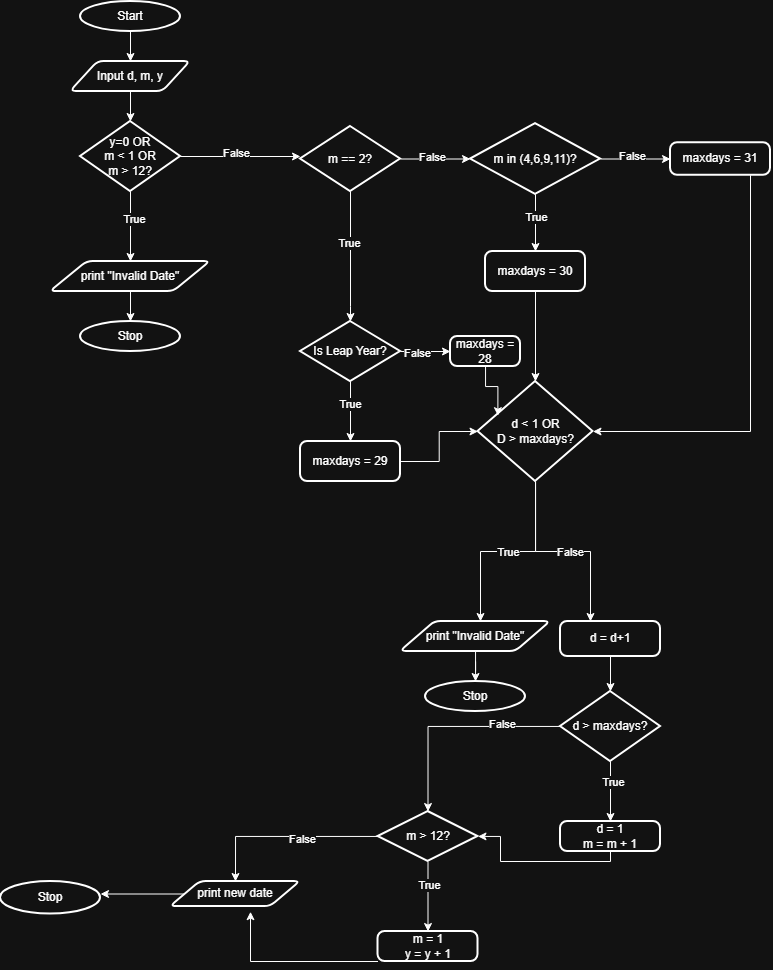

The diagram above was exported from draw.io. Its source (the exported page's mxGraphModel, read from the mxfile embedded in the PNG):
<mxGraphModel dx="1202" dy="664" grid="1" gridSize="10" guides="1" tooltips="1" connect="1" arrows="1" fold="1" page="1" pageScale="1" pageWidth="850" pageHeight="1100" math="0" shadow="0">
  <root>
    <mxCell id="0" />
    <mxCell id="1" parent="0" />
    <mxCell id="-BtYYE26jHonQRYs0KPw-5" edge="1" parent="1" source="-BtYYE26jHonQRYs0KPw-4" style="edgeStyle=orthogonalEdgeStyle;rounded=0;orthogonalLoop=1;jettySize=auto;html=1;">
      <mxGeometry relative="1" as="geometry">
        <mxPoint x="260" y="90" as="targetPoint" />
      </mxGeometry>
    </mxCell>
    <mxCell id="-BtYYE26jHonQRYs0KPw-4" parent="1" style="strokeWidth=2;html=1;shape=mxgraph.flowchart.start_1;whiteSpace=wrap;" value="Start" vertex="1">
      <mxGeometry height="30" width="100" x="210" y="30" as="geometry" />
    </mxCell>
    <mxCell id="-BtYYE26jHonQRYs0KPw-7" edge="1" parent="1" source="-BtYYE26jHonQRYs0KPw-6" style="edgeStyle=orthogonalEdgeStyle;rounded=0;orthogonalLoop=1;jettySize=auto;html=1;" target="-BtYYE26jHonQRYs0KPw-8">
      <mxGeometry relative="1" as="geometry">
        <mxPoint x="260" y="160" as="targetPoint" />
      </mxGeometry>
    </mxCell>
    <mxCell id="-BtYYE26jHonQRYs0KPw-6" parent="1" style="shape=parallelogram;html=1;strokeWidth=2;perimeter=parallelogramPerimeter;whiteSpace=wrap;rounded=1;arcSize=12;size=0.23;" value="Input d, m, y" vertex="1">
      <mxGeometry height="30" width="120" x="200" y="90" as="geometry" />
    </mxCell>
    <mxCell id="-BtYYE26jHonQRYs0KPw-9" edge="1" parent="1" source="-BtYYE26jHonQRYs0KPw-8" style="edgeStyle=orthogonalEdgeStyle;rounded=0;orthogonalLoop=1;jettySize=auto;html=1;">
      <mxGeometry relative="1" as="geometry">
        <mxPoint x="430" y="185" as="targetPoint" />
      </mxGeometry>
    </mxCell>
    <mxCell id="-BtYYE26jHonQRYs0KPw-10" connectable="0" parent="-BtYYE26jHonQRYs0KPw-9" style="edgeLabel;html=1;align=center;verticalAlign=middle;resizable=0;points=[];" value="False" vertex="1">
      <mxGeometry relative="1" x="-0.0794" y="4" as="geometry">
        <mxPoint as="offset" />
      </mxGeometry>
    </mxCell>
    <mxCell id="-BtYYE26jHonQRYs0KPw-12" edge="1" parent="1" source="-BtYYE26jHonQRYs0KPw-8" style="edgeStyle=orthogonalEdgeStyle;rounded=0;orthogonalLoop=1;jettySize=auto;html=1;">
      <mxGeometry relative="1" as="geometry">
        <Array as="points">
          <mxPoint x="260" y="250" />
          <mxPoint x="260" y="250" />
        </Array>
        <mxPoint x="260" y="290" as="targetPoint" />
      </mxGeometry>
    </mxCell>
    <mxCell id="-BtYYE26jHonQRYs0KPw-13" connectable="0" parent="-BtYYE26jHonQRYs0KPw-12" style="edgeLabel;html=1;align=center;verticalAlign=middle;resizable=0;points=[];" value="True" vertex="1">
      <mxGeometry relative="1" x="-0.2403" y="3" as="geometry">
        <mxPoint as="offset" />
      </mxGeometry>
    </mxCell>
    <mxCell id="-BtYYE26jHonQRYs0KPw-8" parent="1" style="strokeWidth=2;html=1;shape=mxgraph.flowchart.decision;whiteSpace=wrap;" value="y=0 OR&lt;div&gt;m &amp;lt; 1 OR&lt;/div&gt;&lt;div&gt;m &amp;gt; 12?&lt;/div&gt;" vertex="1">
      <mxGeometry height="70" width="100" x="210" y="150" as="geometry" />
    </mxCell>
    <mxCell id="-BtYYE26jHonQRYs0KPw-17" edge="1" parent="1" source="-BtYYE26jHonQRYs0KPw-11" style="edgeStyle=orthogonalEdgeStyle;rounded=0;orthogonalLoop=1;jettySize=auto;html=1;">
      <mxGeometry relative="1" as="geometry">
        <mxPoint x="600" y="187.5" as="targetPoint" />
      </mxGeometry>
    </mxCell>
    <mxCell id="-BtYYE26jHonQRYs0KPw-18" connectable="0" parent="-BtYYE26jHonQRYs0KPw-17" style="edgeLabel;html=1;align=center;verticalAlign=middle;resizable=0;points=[];" value="False" vertex="1">
      <mxGeometry relative="1" x="-0.0941" y="2" as="geometry">
        <mxPoint as="offset" />
      </mxGeometry>
    </mxCell>
    <mxCell id="-BtYYE26jHonQRYs0KPw-20" edge="1" parent="1" source="-BtYYE26jHonQRYs0KPw-11" style="edgeStyle=orthogonalEdgeStyle;rounded=0;orthogonalLoop=1;jettySize=auto;html=1;entryX=0.5;entryY=0;entryDx=0;entryDy=0;entryPerimeter=0;" target="-BtYYE26jHonQRYs0KPw-22">
      <mxGeometry relative="1" as="geometry">
        <Array as="points">
          <mxPoint x="480" y="335" />
        </Array>
        <mxPoint x="480" y="290" as="targetPoint" />
      </mxGeometry>
    </mxCell>
    <mxCell id="-BtYYE26jHonQRYs0KPw-21" connectable="0" parent="-BtYYE26jHonQRYs0KPw-20" style="edgeLabel;html=1;align=center;verticalAlign=middle;resizable=0;points=[];" value="True" vertex="1">
      <mxGeometry relative="1" x="-0.2" y="-2" as="geometry">
        <mxPoint as="offset" />
      </mxGeometry>
    </mxCell>
    <mxCell id="-BtYYE26jHonQRYs0KPw-11" parent="1" style="strokeWidth=2;html=1;shape=mxgraph.flowchart.decision;whiteSpace=wrap;" value="m == 2?" vertex="1">
      <mxGeometry height="65" width="100" x="430" y="155" as="geometry" />
    </mxCell>
    <mxCell id="-BtYYE26jHonQRYs0KPw-15" edge="1" parent="1" source="-BtYYE26jHonQRYs0KPw-14" style="edgeStyle=orthogonalEdgeStyle;rounded=0;orthogonalLoop=1;jettySize=auto;html=1;" target="-BtYYE26jHonQRYs0KPw-16">
      <mxGeometry relative="1" as="geometry">
        <mxPoint x="260" y="360" as="targetPoint" />
      </mxGeometry>
    </mxCell>
    <mxCell id="-BtYYE26jHonQRYs0KPw-14" parent="1" style="shape=parallelogram;html=1;strokeWidth=2;perimeter=parallelogramPerimeter;whiteSpace=wrap;rounded=1;arcSize=12;size=0.23;" value="print &quot;Invalid Date&quot;" vertex="1">
      <mxGeometry height="30" width="160" x="180" y="290" as="geometry" />
    </mxCell>
    <mxCell id="-BtYYE26jHonQRYs0KPw-16" parent="1" style="strokeWidth=2;html=1;shape=mxgraph.flowchart.start_1;whiteSpace=wrap;" value="Stop" vertex="1">
      <mxGeometry height="30" width="100" x="210" y="350" as="geometry" />
    </mxCell>
    <mxCell id="-BtYYE26jHonQRYs0KPw-24" edge="1" parent="1" source="-BtYYE26jHonQRYs0KPw-19" style="edgeStyle=orthogonalEdgeStyle;rounded=0;orthogonalLoop=1;jettySize=auto;html=1;">
      <mxGeometry relative="1" as="geometry">
        <mxPoint x="664.9999999999998" y="280" as="targetPoint" />
      </mxGeometry>
    </mxCell>
    <mxCell id="-BtYYE26jHonQRYs0KPw-25" connectable="0" parent="-BtYYE26jHonQRYs0KPw-24" style="edgeLabel;html=1;align=center;verticalAlign=middle;resizable=0;points=[];" value="True" vertex="1">
      <mxGeometry relative="1" x="-0.2016" as="geometry">
        <mxPoint as="offset" />
      </mxGeometry>
    </mxCell>
    <mxCell id="-BtYYE26jHonQRYs0KPw-27" edge="1" parent="1" source="-BtYYE26jHonQRYs0KPw-19" style="edgeStyle=orthogonalEdgeStyle;rounded=0;orthogonalLoop=1;jettySize=auto;html=1;">
      <mxGeometry relative="1" as="geometry">
        <mxPoint x="799.9999999999998" y="187.5050000000001" as="targetPoint" />
      </mxGeometry>
    </mxCell>
    <mxCell id="-BtYYE26jHonQRYs0KPw-28" connectable="0" parent="-BtYYE26jHonQRYs0KPw-27" style="edgeLabel;html=1;align=center;verticalAlign=middle;resizable=0;points=[];" value="False" vertex="1">
      <mxGeometry relative="1" x="-0.0891" y="3" as="geometry">
        <mxPoint as="offset" />
      </mxGeometry>
    </mxCell>
    <mxCell id="-BtYYE26jHonQRYs0KPw-19" parent="1" style="strokeWidth=2;html=1;shape=mxgraph.flowchart.decision;whiteSpace=wrap;" value="m in (4,6,9,11)?" vertex="1">
      <mxGeometry height="70.63" width="130" x="600" y="152.19" as="geometry" />
    </mxCell>
    <mxCell id="-BtYYE26jHonQRYs0KPw-39" edge="1" parent="1" source="-BtYYE26jHonQRYs0KPw-22" style="edgeStyle=orthogonalEdgeStyle;rounded=0;orthogonalLoop=1;jettySize=auto;html=1;">
      <mxGeometry relative="1" as="geometry">
        <mxPoint x="479.9999999999998" y="470" as="targetPoint" />
      </mxGeometry>
    </mxCell>
    <mxCell id="-BtYYE26jHonQRYs0KPw-40" connectable="0" parent="-BtYYE26jHonQRYs0KPw-39" style="edgeLabel;html=1;align=center;verticalAlign=middle;resizable=0;points=[];" value="True" vertex="1">
      <mxGeometry relative="1" x="-0.2431" y="-1" as="geometry">
        <mxPoint as="offset" />
      </mxGeometry>
    </mxCell>
    <mxCell id="-BtYYE26jHonQRYs0KPw-43" edge="1" parent="1" source="-BtYYE26jHonQRYs0KPw-22" style="edgeStyle=orthogonalEdgeStyle;rounded=0;orthogonalLoop=1;jettySize=auto;html=1;">
      <mxGeometry relative="1" as="geometry">
        <mxPoint x="580" y="380" as="targetPoint" />
      </mxGeometry>
    </mxCell>
    <mxCell id="-BtYYE26jHonQRYs0KPw-44" connectable="0" parent="-BtYYE26jHonQRYs0KPw-43" style="edgeLabel;html=1;align=center;verticalAlign=middle;resizable=0;points=[];" value="False" vertex="1">
      <mxGeometry relative="1" x="-0.3224" y="-1" as="geometry">
        <mxPoint as="offset" />
      </mxGeometry>
    </mxCell>
    <mxCell id="-BtYYE26jHonQRYs0KPw-22" parent="1" style="strokeWidth=2;html=1;shape=mxgraph.flowchart.decision;whiteSpace=wrap;" value="Is Leap Year?" vertex="1">
      <mxGeometry height="60" width="100" x="430" y="350" as="geometry" />
    </mxCell>
    <mxCell id="-BtYYE26jHonQRYs0KPw-30" edge="1" parent="1" source="-BtYYE26jHonQRYs0KPw-26" style="edgeStyle=orthogonalEdgeStyle;rounded=0;orthogonalLoop=1;jettySize=auto;html=1;">
      <mxGeometry relative="1" as="geometry">
        <mxPoint x="665" y="410" as="targetPoint" />
      </mxGeometry>
    </mxCell>
    <mxCell id="-BtYYE26jHonQRYs0KPw-26" parent="1" style="rounded=1;whiteSpace=wrap;html=1;absoluteArcSize=1;arcSize=14;strokeWidth=2;" value="maxdays = 30" vertex="1">
      <mxGeometry height="40" width="100" x="615" y="280" as="geometry" />
    </mxCell>
    <mxCell id="-BtYYE26jHonQRYs0KPw-34" edge="1" parent="1" source="-BtYYE26jHonQRYs0KPw-29" style="edgeStyle=orthogonalEdgeStyle;rounded=0;orthogonalLoop=1;jettySize=auto;html=1;entryX=1;entryY=0.5;entryDx=0;entryDy=0;entryPerimeter=0;" target="-BtYYE26jHonQRYs0KPw-31">
      <mxGeometry relative="1" as="geometry">
        <Array as="points">
          <mxPoint x="880" y="460" />
        </Array>
        <mxPoint x="850" y="460" as="targetPoint" />
      </mxGeometry>
    </mxCell>
    <mxCell id="-BtYYE26jHonQRYs0KPw-29" parent="1" style="rounded=1;whiteSpace=wrap;html=1;absoluteArcSize=1;arcSize=14;strokeWidth=2;" value="maxdays = 31" vertex="1">
      <mxGeometry height="32.49" width="100" x="800" y="171.25" as="geometry" />
    </mxCell>
    <mxCell id="-BtYYE26jHonQRYs0KPw-50" edge="1" parent="1" source="-BtYYE26jHonQRYs0KPw-31" style="edgeStyle=orthogonalEdgeStyle;rounded=0;orthogonalLoop=1;jettySize=auto;html=1;">
      <mxGeometry relative="1" as="geometry">
        <Array as="points">
          <mxPoint x="665" y="580" />
          <mxPoint x="610" y="580" />
        </Array>
        <mxPoint x="610" y="650" as="targetPoint" />
      </mxGeometry>
    </mxCell>
    <mxCell id="-BtYYE26jHonQRYs0KPw-51" connectable="0" parent="-BtYYE26jHonQRYs0KPw-50" style="edgeLabel;html=1;align=center;verticalAlign=middle;resizable=0;points=[];" value="True" vertex="1">
      <mxGeometry relative="1" as="geometry">
        <mxPoint as="offset" />
      </mxGeometry>
    </mxCell>
    <mxCell id="-BtYYE26jHonQRYs0KPw-53" edge="1" parent="1" source="-BtYYE26jHonQRYs0KPw-31" style="edgeStyle=orthogonalEdgeStyle;rounded=0;orthogonalLoop=1;jettySize=auto;html=1;">
      <mxGeometry relative="1" as="geometry">
        <mxPoint x="720" y="649.9999999999998" as="targetPoint" />
      </mxGeometry>
    </mxCell>
    <mxCell id="-BtYYE26jHonQRYs0KPw-54" connectable="0" parent="-BtYYE26jHonQRYs0KPw-53" style="edgeLabel;html=1;align=center;verticalAlign=middle;resizable=0;points=[];" value="False" vertex="1">
      <mxGeometry relative="1" x="0.0754" as="geometry">
        <mxPoint as="offset" />
      </mxGeometry>
    </mxCell>
    <mxCell id="-BtYYE26jHonQRYs0KPw-31" parent="1" style="strokeWidth=2;html=1;shape=mxgraph.flowchart.decision;whiteSpace=wrap;" value="d &amp;lt; 1 OR&lt;div&gt;D &amp;gt; maxdays?&lt;/div&gt;" vertex="1">
      <mxGeometry height="100" width="115" x="607.5" y="410" as="geometry" />
    </mxCell>
    <mxCell id="-BtYYE26jHonQRYs0KPw-42" edge="1" parent="1" source="-BtYYE26jHonQRYs0KPw-41" style="edgeStyle=orthogonalEdgeStyle;rounded=0;orthogonalLoop=1;jettySize=auto;html=1;exitX=1;exitY=0.5;exitDx=0;exitDy=0;" target="-BtYYE26jHonQRYs0KPw-31">
      <mxGeometry relative="1" as="geometry" />
    </mxCell>
    <mxCell id="-BtYYE26jHonQRYs0KPw-41" parent="1" style="rounded=1;whiteSpace=wrap;html=1;absoluteArcSize=1;arcSize=14;strokeWidth=2;" value="maxdays = 29" vertex="1">
      <mxGeometry height="40" width="100" x="430" y="470" as="geometry" />
    </mxCell>
    <mxCell id="-BtYYE26jHonQRYs0KPw-45" parent="1" style="rounded=1;whiteSpace=wrap;html=1;absoluteArcSize=1;arcSize=14;strokeWidth=2;" value="maxdays = 28" vertex="1">
      <mxGeometry height="30" width="70" x="580" y="365" as="geometry" />
    </mxCell>
    <mxCell id="-BtYYE26jHonQRYs0KPw-46" edge="1" parent="1" source="-BtYYE26jHonQRYs0KPw-45" style="edgeStyle=orthogonalEdgeStyle;rounded=0;orthogonalLoop=1;jettySize=auto;html=1;entryX=0.173;entryY=0.342;entryDx=0;entryDy=0;entryPerimeter=0;" target="-BtYYE26jHonQRYs0KPw-31">
      <mxGeometry relative="1" as="geometry" />
    </mxCell>
    <mxCell id="-BtYYE26jHonQRYs0KPw-55" edge="1" parent="1" source="-BtYYE26jHonQRYs0KPw-52" style="edgeStyle=orthogonalEdgeStyle;rounded=0;orthogonalLoop=1;jettySize=auto;html=1;" target="-BtYYE26jHonQRYs0KPw-56">
      <mxGeometry relative="1" as="geometry">
        <mxPoint x="605" y="739.9999999999998" as="targetPoint" />
      </mxGeometry>
    </mxCell>
    <mxCell id="-BtYYE26jHonQRYs0KPw-52" parent="1" style="shape=parallelogram;html=1;strokeWidth=2;perimeter=parallelogramPerimeter;whiteSpace=wrap;rounded=1;arcSize=12;size=0.23;" value="print &quot;Invalid Date&quot;" vertex="1">
      <mxGeometry height="30" width="150" x="530" y="650" as="geometry" />
    </mxCell>
    <mxCell id="-BtYYE26jHonQRYs0KPw-56" parent="1" style="strokeWidth=2;html=1;shape=mxgraph.flowchart.start_1;whiteSpace=wrap;" value="Stop" vertex="1">
      <mxGeometry height="30" width="100" x="555" y="710" as="geometry" />
    </mxCell>
    <mxCell id="-BtYYE26jHonQRYs0KPw-58" edge="1" parent="1" source="-BtYYE26jHonQRYs0KPw-57" style="edgeStyle=orthogonalEdgeStyle;rounded=0;orthogonalLoop=1;jettySize=auto;html=1;" target="-BtYYE26jHonQRYs0KPw-59">
      <mxGeometry relative="1" as="geometry">
        <mxPoint x="740" y="749.9999999999998" as="targetPoint" />
      </mxGeometry>
    </mxCell>
    <mxCell id="-BtYYE26jHonQRYs0KPw-57" parent="1" style="rounded=1;whiteSpace=wrap;html=1;absoluteArcSize=1;arcSize=14;strokeWidth=2;" value="d = d+1" vertex="1">
      <mxGeometry height="35" width="100" x="690" y="650" as="geometry" />
    </mxCell>
    <mxCell id="-BtYYE26jHonQRYs0KPw-61" edge="1" parent="1" source="-BtYYE26jHonQRYs0KPw-59" style="edgeStyle=orthogonalEdgeStyle;rounded=0;orthogonalLoop=1;jettySize=auto;html=1;entryX=0.5;entryY=0;entryDx=0;entryDy=0;entryPerimeter=0;" target="-BtYYE26jHonQRYs0KPw-67">
      <mxGeometry relative="1" as="geometry">
        <Array as="points">
          <mxPoint x="558" y="755" />
        </Array>
        <mxPoint x="630" y="820" as="targetPoint" />
      </mxGeometry>
    </mxCell>
    <mxCell id="-BtYYE26jHonQRYs0KPw-62" connectable="0" parent="-BtYYE26jHonQRYs0KPw-61" style="edgeLabel;html=1;align=center;verticalAlign=middle;resizable=0;points=[];" value="False" vertex="1">
      <mxGeometry relative="1" x="-0.4619" y="-3" as="geometry">
        <mxPoint as="offset" />
      </mxGeometry>
    </mxCell>
    <mxCell id="-BtYYE26jHonQRYs0KPw-63" edge="1" parent="1" source="-BtYYE26jHonQRYs0KPw-59" style="edgeStyle=orthogonalEdgeStyle;rounded=0;orthogonalLoop=1;jettySize=auto;html=1;">
      <mxGeometry relative="1" as="geometry">
        <Array as="points">
          <mxPoint x="740" y="810" />
          <mxPoint x="740" y="810" />
        </Array>
        <mxPoint x="740" y="849.9999999999998" as="targetPoint" />
      </mxGeometry>
    </mxCell>
    <mxCell id="-BtYYE26jHonQRYs0KPw-64" connectable="0" parent="-BtYYE26jHonQRYs0KPw-63" style="edgeLabel;html=1;align=center;verticalAlign=middle;resizable=0;points=[];" value="True" vertex="1">
      <mxGeometry relative="1" x="-0.3373" y="2" as="geometry">
        <mxPoint as="offset" />
      </mxGeometry>
    </mxCell>
    <mxCell id="-BtYYE26jHonQRYs0KPw-59" parent="1" style="strokeWidth=2;html=1;shape=mxgraph.flowchart.decision;whiteSpace=wrap;" value="d &amp;gt; maxdays?" vertex="1">
      <mxGeometry height="70" width="100" x="690" y="720" as="geometry" />
    </mxCell>
    <mxCell id="-BtYYE26jHonQRYs0KPw-68" edge="1" parent="1" source="-BtYYE26jHonQRYs0KPw-65" style="edgeStyle=orthogonalEdgeStyle;rounded=0;orthogonalLoop=1;jettySize=auto;html=1;" target="-BtYYE26jHonQRYs0KPw-67">
      <mxGeometry relative="1" as="geometry">
        <Array as="points">
          <mxPoint x="740" y="890" />
          <mxPoint x="630" y="890" />
        </Array>
      </mxGeometry>
    </mxCell>
    <mxCell id="-BtYYE26jHonQRYs0KPw-65" parent="1" style="rounded=1;whiteSpace=wrap;html=1;absoluteArcSize=1;arcSize=14;strokeWidth=2;" value="d = 1&lt;div&gt;m = m + 1&lt;/div&gt;" vertex="1">
      <mxGeometry height="30" width="100" x="690" y="850" as="geometry" />
    </mxCell>
    <mxCell id="-BtYYE26jHonQRYs0KPw-71" edge="1" parent="1" source="-BtYYE26jHonQRYs0KPw-67" style="edgeStyle=orthogonalEdgeStyle;rounded=0;orthogonalLoop=1;jettySize=auto;html=1;entryX=0.5;entryY=0;entryDx=0;entryDy=0;" target="-BtYYE26jHonQRYs0KPw-74">
      <mxGeometry relative="1" as="geometry">
        <mxPoint x="400" y="864.9999999999998" as="targetPoint" />
      </mxGeometry>
    </mxCell>
    <mxCell id="-BtYYE26jHonQRYs0KPw-77" connectable="0" parent="-BtYYE26jHonQRYs0KPw-71" style="edgeLabel;html=1;align=center;verticalAlign=middle;resizable=0;points=[];" value="False" vertex="1">
      <mxGeometry relative="1" x="-0.1809" y="2" as="geometry">
        <mxPoint as="offset" />
      </mxGeometry>
    </mxCell>
    <mxCell id="-BtYYE26jHonQRYs0KPw-78" edge="1" parent="1" source="-BtYYE26jHonQRYs0KPw-67" style="edgeStyle=orthogonalEdgeStyle;rounded=0;orthogonalLoop=1;jettySize=auto;html=1;">
      <mxGeometry relative="1" as="geometry">
        <mxPoint x="557.5" y="959.9999999999998" as="targetPoint" />
      </mxGeometry>
    </mxCell>
    <mxCell id="-BtYYE26jHonQRYs0KPw-79" connectable="0" parent="-BtYYE26jHonQRYs0KPw-78" style="edgeLabel;html=1;align=center;verticalAlign=middle;resizable=0;points=[];" value="True" vertex="1">
      <mxGeometry relative="1" x="-0.3176" y="1" as="geometry">
        <mxPoint as="offset" />
      </mxGeometry>
    </mxCell>
    <mxCell id="-BtYYE26jHonQRYs0KPw-67" parent="1" style="strokeWidth=2;html=1;shape=mxgraph.flowchart.decision;whiteSpace=wrap;" value="m &amp;gt; 12?" vertex="1">
      <mxGeometry height="50" width="100" x="507.5" y="840" as="geometry" />
    </mxCell>
    <mxCell id="-BtYYE26jHonQRYs0KPw-82" edge="1" parent="1" source="-BtYYE26jHonQRYs0KPw-74" style="edgeStyle=orthogonalEdgeStyle;rounded=0;orthogonalLoop=1;jettySize=auto;html=1;">
      <mxGeometry relative="1" as="geometry">
        <mxPoint x="230" y="922.4999999999998" as="targetPoint" />
      </mxGeometry>
    </mxCell>
    <mxCell id="-BtYYE26jHonQRYs0KPw-74" parent="1" style="shape=parallelogram;html=1;strokeWidth=2;perimeter=parallelogramPerimeter;whiteSpace=wrap;rounded=1;arcSize=12;size=0.23;" value="print new date" vertex="1">
      <mxGeometry height="25" width="130" x="300" y="910" as="geometry" />
    </mxCell>
    <mxCell id="-BtYYE26jHonQRYs0KPw-81" edge="1" parent="1" source="-BtYYE26jHonQRYs0KPw-80" style="edgeStyle=orthogonalEdgeStyle;rounded=0;orthogonalLoop=1;jettySize=auto;html=1;entryX=0.607;entryY=1.209;entryDx=0;entryDy=0;entryPerimeter=0;" target="-BtYYE26jHonQRYs0KPw-74">
      <mxGeometry relative="1" as="geometry">
        <Array as="points">
          <mxPoint x="380" y="990" />
          <mxPoint x="380" y="940" />
        </Array>
        <mxPoint x="380" y="975" as="targetPoint" />
      </mxGeometry>
    </mxCell>
    <mxCell id="-BtYYE26jHonQRYs0KPw-80" parent="1" style="rounded=1;whiteSpace=wrap;html=1;absoluteArcSize=1;arcSize=14;strokeWidth=2;" value="m = 1&lt;div&gt;y = y + 1&lt;/div&gt;" vertex="1">
      <mxGeometry height="30" width="100" x="507.5" y="960" as="geometry" />
    </mxCell>
    <mxCell id="-BtYYE26jHonQRYs0KPw-83" parent="1" style="strokeWidth=2;html=1;shape=mxgraph.flowchart.start_1;whiteSpace=wrap;" value="Stop" vertex="1">
      <mxGeometry height="32.5" width="100" x="130" y="910" as="geometry" />
    </mxCell>
  </root>
</mxGraphModel>